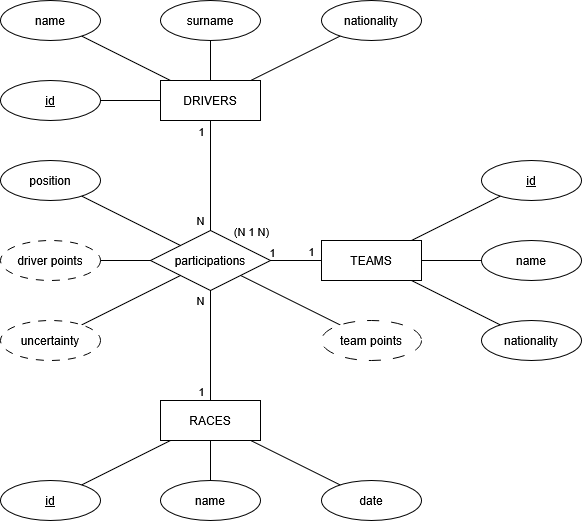

The diagram above was exported from draw.io. Its source (the exported page's mxGraphModel, read from the mxfile embedded in the PNG):
<mxGraphModel dx="1674" dy="746" grid="1" gridSize="10" guides="1" tooltips="1" connect="1" arrows="1" fold="1" page="1" pageScale="1" pageWidth="827" pageHeight="1169" math="0" shadow="0">
  <root>
    <mxCell id="0" />
    <mxCell id="1" parent="0" />
    <mxCell id="fEHornG4ekqKrcdhMLwt-8" style="rounded=0;orthogonalLoop=1;jettySize=auto;html=1;endArrow=none;endFill=0;" parent="1" source="fEHornG4ekqKrcdhMLwt-12" target="fEHornG4ekqKrcdhMLwt-33" edge="1">
      <mxGeometry relative="1" as="geometry" />
    </mxCell>
    <mxCell id="fEHornG4ekqKrcdhMLwt-9" style="rounded=0;orthogonalLoop=1;jettySize=auto;html=1;endArrow=none;endFill=0;" parent="1" source="fEHornG4ekqKrcdhMLwt-12" target="fEHornG4ekqKrcdhMLwt-30" edge="1">
      <mxGeometry relative="1" as="geometry" />
    </mxCell>
    <mxCell id="fEHornG4ekqKrcdhMLwt-10" style="rounded=0;orthogonalLoop=1;jettySize=auto;html=1;endArrow=none;endFill=0;" parent="1" source="fEHornG4ekqKrcdhMLwt-26" target="fEHornG4ekqKrcdhMLwt-29" edge="1">
      <mxGeometry relative="1" as="geometry">
        <mxPoint x="710" y="251" as="sourcePoint" />
      </mxGeometry>
    </mxCell>
    <mxCell id="fEHornG4ekqKrcdhMLwt-11" style="rounded=0;orthogonalLoop=1;jettySize=auto;html=1;endArrow=none;endFill=0;" parent="1" source="fEHornG4ekqKrcdhMLwt-12" target="fEHornG4ekqKrcdhMLwt-27" edge="1">
      <mxGeometry relative="1" as="geometry" />
    </mxCell>
    <mxCell id="fEHornG4ekqKrcdhMLwt-12" value="TEAMS" style="whiteSpace=wrap;html=1;align=center;" parent="1" vertex="1">
      <mxGeometry x="351" y="260" width="100" height="40" as="geometry" />
    </mxCell>
    <mxCell id="fEHornG4ekqKrcdhMLwt-13" value="N" style="rounded=0;orthogonalLoop=1;jettySize=auto;html=1;endArrow=none;endFill=0;" parent="1" source="fEHornG4ekqKrcdhMLwt-19" target="fEHornG4ekqKrcdhMLwt-26" edge="1">
      <mxGeometry x="0.8182" y="-10" relative="1" as="geometry">
        <mxPoint as="offset" />
      </mxGeometry>
    </mxCell>
    <mxCell id="fEHornG4ekqKrcdhMLwt-14" value="1" style="edgeLabel;html=1;align=center;verticalAlign=middle;resizable=0;points=[];" parent="fEHornG4ekqKrcdhMLwt-13" vertex="1" connectable="0">
      <mxGeometry x="-0.7273" y="-1" relative="1" as="geometry">
        <mxPoint x="-9" y="-5" as="offset" />
      </mxGeometry>
    </mxCell>
    <mxCell id="fEHornG4ekqKrcdhMLwt-15" value="(N 1 N)" style="edgeLabel;html=1;align=center;verticalAlign=middle;resizable=0;points=[];" parent="fEHornG4ekqKrcdhMLwt-13" vertex="1" connectable="0">
      <mxGeometry x="0.6182" y="-2" relative="1" as="geometry">
        <mxPoint x="42" y="21" as="offset" />
      </mxGeometry>
    </mxCell>
    <mxCell id="fEHornG4ekqKrcdhMLwt-16" style="rounded=0;orthogonalLoop=1;jettySize=auto;html=1;endArrow=none;endFill=0;" parent="1" source="fEHornG4ekqKrcdhMLwt-19" target="fEHornG4ekqKrcdhMLwt-36" edge="1">
      <mxGeometry relative="1" as="geometry" />
    </mxCell>
    <mxCell id="fEHornG4ekqKrcdhMLwt-17" style="rounded=0;orthogonalLoop=1;jettySize=auto;html=1;endArrow=none;endFill=0;" parent="1" source="fEHornG4ekqKrcdhMLwt-19" target="fEHornG4ekqKrcdhMLwt-37" edge="1">
      <mxGeometry relative="1" as="geometry" />
    </mxCell>
    <mxCell id="fEHornG4ekqKrcdhMLwt-18" style="rounded=0;orthogonalLoop=1;jettySize=auto;html=1;endArrow=none;endFill=0;" parent="1" source="fEHornG4ekqKrcdhMLwt-19" target="fEHornG4ekqKrcdhMLwt-28" edge="1">
      <mxGeometry relative="1" as="geometry" />
    </mxCell>
    <mxCell id="fEHornG4ekqKrcdhMLwt-19" value="DRIVERS" style="whiteSpace=wrap;html=1;align=center;" parent="1" vertex="1">
      <mxGeometry x="190" y="100" width="100" height="40" as="geometry" />
    </mxCell>
    <mxCell id="fEHornG4ekqKrcdhMLwt-20" style="rounded=0;orthogonalLoop=1;jettySize=auto;html=1;endArrow=none;endFill=0;" parent="1" source="fEHornG4ekqKrcdhMLwt-25" target="fEHornG4ekqKrcdhMLwt-38" edge="1">
      <mxGeometry relative="1" as="geometry" />
    </mxCell>
    <mxCell id="fEHornG4ekqKrcdhMLwt-21" style="rounded=0;orthogonalLoop=1;jettySize=auto;html=1;endArrow=none;endFill=0;" parent="1" source="fEHornG4ekqKrcdhMLwt-25" target="fEHornG4ekqKrcdhMLwt-35" edge="1">
      <mxGeometry relative="1" as="geometry" />
    </mxCell>
    <mxCell id="fEHornG4ekqKrcdhMLwt-22" style="rounded=0;orthogonalLoop=1;jettySize=auto;html=1;endArrow=none;endFill=0;" parent="1" source="fEHornG4ekqKrcdhMLwt-25" target="fEHornG4ekqKrcdhMLwt-34" edge="1">
      <mxGeometry relative="1" as="geometry" />
    </mxCell>
    <mxCell id="fEHornG4ekqKrcdhMLwt-23" value="N" style="rounded=0;orthogonalLoop=1;jettySize=auto;html=1;endArrow=none;endFill=0;" parent="1" source="fEHornG4ekqKrcdhMLwt-25" target="fEHornG4ekqKrcdhMLwt-26" edge="1">
      <mxGeometry x="0.8182" y="10" relative="1" as="geometry">
        <mxPoint as="offset" />
      </mxGeometry>
    </mxCell>
    <mxCell id="fEHornG4ekqKrcdhMLwt-24" value="&lt;div&gt;1&lt;/div&gt;" style="edgeLabel;html=1;align=center;verticalAlign=middle;resizable=0;points=[];" parent="fEHornG4ekqKrcdhMLwt-23" vertex="1" connectable="0">
      <mxGeometry x="-0.6545" y="1" relative="1" as="geometry">
        <mxPoint x="-9" y="9" as="offset" />
      </mxGeometry>
    </mxCell>
    <mxCell id="fEHornG4ekqKrcdhMLwt-25" value="RACES" style="whiteSpace=wrap;html=1;align=center;" parent="1" vertex="1">
      <mxGeometry x="190" y="420" width="100" height="40" as="geometry" />
    </mxCell>
    <mxCell id="fEHornG4ekqKrcdhMLwt-26" value="&lt;span class=&quot;tag_lemma&quot;&gt;&lt;a rel=&quot;nofollow&quot; class=&quot;dictLink&quot;&gt;participations&lt;/a&gt;&lt;/span&gt;" style="shape=rhombus;perimeter=rhombusPerimeter;whiteSpace=wrap;html=1;align=center;" parent="1" vertex="1">
      <mxGeometry x="180" y="250" width="120" height="60" as="geometry" />
    </mxCell>
    <mxCell id="fEHornG4ekqKrcdhMLwt-27" value="nationality" style="ellipse;whiteSpace=wrap;html=1;align=center;" parent="1" vertex="1">
      <mxGeometry x="511" y="340" width="100" height="40" as="geometry" />
    </mxCell>
    <mxCell id="fEHornG4ekqKrcdhMLwt-28" value="nationality" style="ellipse;whiteSpace=wrap;html=1;align=center;" parent="1" vertex="1">
      <mxGeometry x="351" y="20" width="100" height="40" as="geometry" />
    </mxCell>
    <mxCell id="fEHornG4ekqKrcdhMLwt-29" value="team points" style="ellipse;whiteSpace=wrap;html=1;align=center;dashed=1;dashPattern=12 12;" parent="1" vertex="1">
      <mxGeometry x="351" y="340" width="100" height="40" as="geometry" />
    </mxCell>
    <mxCell id="fEHornG4ekqKrcdhMLwt-30" value="name" style="ellipse;whiteSpace=wrap;html=1;align=center;" parent="1" vertex="1">
      <mxGeometry x="511" y="260" width="100" height="40" as="geometry" />
    </mxCell>
    <mxCell id="fEHornG4ekqKrcdhMLwt-31" style="rounded=0;orthogonalLoop=1;jettySize=auto;html=1;endArrow=none;endFill=0;" parent="1" source="fEHornG4ekqKrcdhMLwt-32" target="fEHornG4ekqKrcdhMLwt-26" edge="1">
      <mxGeometry relative="1" as="geometry" />
    </mxCell>
    <mxCell id="fEHornG4ekqKrcdhMLwt-32" value="position" style="ellipse;whiteSpace=wrap;html=1;align=center;" parent="1" vertex="1">
      <mxGeometry x="30" y="180" width="100" height="40" as="geometry" />
    </mxCell>
    <mxCell id="fEHornG4ekqKrcdhMLwt-33" value="id" style="ellipse;whiteSpace=wrap;html=1;align=center;fontStyle=4" parent="1" vertex="1">
      <mxGeometry x="511" y="180" width="100" height="40" as="geometry" />
    </mxCell>
    <mxCell id="fEHornG4ekqKrcdhMLwt-34" value="date" style="ellipse;whiteSpace=wrap;html=1;align=center;" parent="1" vertex="1">
      <mxGeometry x="351" y="500" width="100" height="40" as="geometry" />
    </mxCell>
    <mxCell id="fEHornG4ekqKrcdhMLwt-35" value="id" style="ellipse;whiteSpace=wrap;html=1;align=center;fontStyle=4" parent="1" vertex="1">
      <mxGeometry x="30" y="500" width="100" height="40" as="geometry" />
    </mxCell>
    <mxCell id="fEHornG4ekqKrcdhMLwt-36" value="id" style="ellipse;whiteSpace=wrap;html=1;align=center;fontStyle=4" parent="1" vertex="1">
      <mxGeometry x="30" y="100" width="100" height="40" as="geometry" />
    </mxCell>
    <mxCell id="fEHornG4ekqKrcdhMLwt-37" value="name" style="ellipse;whiteSpace=wrap;html=1;align=center;" parent="1" vertex="1">
      <mxGeometry x="30" y="20" width="100" height="40" as="geometry" />
    </mxCell>
    <mxCell id="fEHornG4ekqKrcdhMLwt-38" value="name" style="ellipse;whiteSpace=wrap;html=1;align=center;" parent="1" vertex="1">
      <mxGeometry x="190" y="500" width="100" height="40" as="geometry" />
    </mxCell>
    <mxCell id="fEHornG4ekqKrcdhMLwt-39" style="rounded=0;orthogonalLoop=1;jettySize=auto;html=1;endArrow=none;endFill=0;" parent="1" source="fEHornG4ekqKrcdhMLwt-26" target="fEHornG4ekqKrcdhMLwt-40" edge="1">
      <mxGeometry relative="1" as="geometry">
        <mxPoint x="205" y="228" as="sourcePoint" />
        <mxPoint x="152.05570094846553" y="193.3304476180174" as="targetPoint" />
      </mxGeometry>
    </mxCell>
    <mxCell id="fEHornG4ekqKrcdhMLwt-40" value="uncertainty" style="ellipse;whiteSpace=wrap;html=1;align=center;dashed=1;dashPattern=8 8;" parent="1" vertex="1">
      <mxGeometry x="30" y="340" width="100" height="40" as="geometry" />
    </mxCell>
    <mxCell id="fEHornG4ekqKrcdhMLwt-41" value="driver points" style="ellipse;whiteSpace=wrap;html=1;align=center;dashed=1;dashPattern=8 8;" parent="1" vertex="1">
      <mxGeometry x="30" y="260" width="100" height="40" as="geometry" />
    </mxCell>
    <mxCell id="fEHornG4ekqKrcdhMLwt-42" style="rounded=0;orthogonalLoop=1;jettySize=auto;html=1;endArrow=none;endFill=0;" parent="1" source="fEHornG4ekqKrcdhMLwt-26" target="fEHornG4ekqKrcdhMLwt-41" edge="1">
      <mxGeometry relative="1" as="geometry">
        <mxPoint x="216" y="237" as="sourcePoint" />
        <mxPoint x="117" y="253" as="targetPoint" />
      </mxGeometry>
    </mxCell>
    <mxCell id="fEHornG4ekqKrcdhMLwt-45" style="rounded=0;orthogonalLoop=1;jettySize=auto;html=1;endArrow=none;endFill=0;" parent="1" source="fEHornG4ekqKrcdhMLwt-26" target="fEHornG4ekqKrcdhMLwt-12" edge="1">
      <mxGeometry relative="1" as="geometry">
        <mxPoint x="280" y="275.2857142857142" as="sourcePoint" />
        <mxPoint x="381" y="225.28571428571422" as="targetPoint" />
      </mxGeometry>
    </mxCell>
    <mxCell id="fEHornG4ekqKrcdhMLwt-46" value="1" style="edgeLabel;html=1;align=center;verticalAlign=middle;resizable=0;points=[];" parent="fEHornG4ekqKrcdhMLwt-45" vertex="1" connectable="0">
      <mxGeometry x="-0.8047" relative="1" as="geometry">
        <mxPoint x="-4" y="-9" as="offset" />
      </mxGeometry>
    </mxCell>
    <mxCell id="fEHornG4ekqKrcdhMLwt-47" value="1" style="edgeLabel;html=1;align=center;verticalAlign=middle;resizable=0;points=[];" parent="fEHornG4ekqKrcdhMLwt-45" vertex="1" connectable="0">
      <mxGeometry x="-0.1373" relative="1" as="geometry">
        <mxPoint x="18" y="-10" as="offset" />
      </mxGeometry>
    </mxCell>
    <mxCell id="fEHornG4ekqKrcdhMLwt-48" value="surname" style="ellipse;whiteSpace=wrap;html=1;align=center;" parent="1" vertex="1">
      <mxGeometry x="190" y="20" width="100" height="40" as="geometry" />
    </mxCell>
    <mxCell id="fEHornG4ekqKrcdhMLwt-49" style="rounded=0;orthogonalLoop=1;jettySize=auto;html=1;endArrow=none;endFill=0;" parent="1" source="fEHornG4ekqKrcdhMLwt-19" target="fEHornG4ekqKrcdhMLwt-48" edge="1">
      <mxGeometry relative="1" as="geometry">
        <mxPoint x="210" y="110" as="sourcePoint" />
        <mxPoint x="121" y="66" as="targetPoint" />
      </mxGeometry>
    </mxCell>
  </root>
</mxGraphModel>